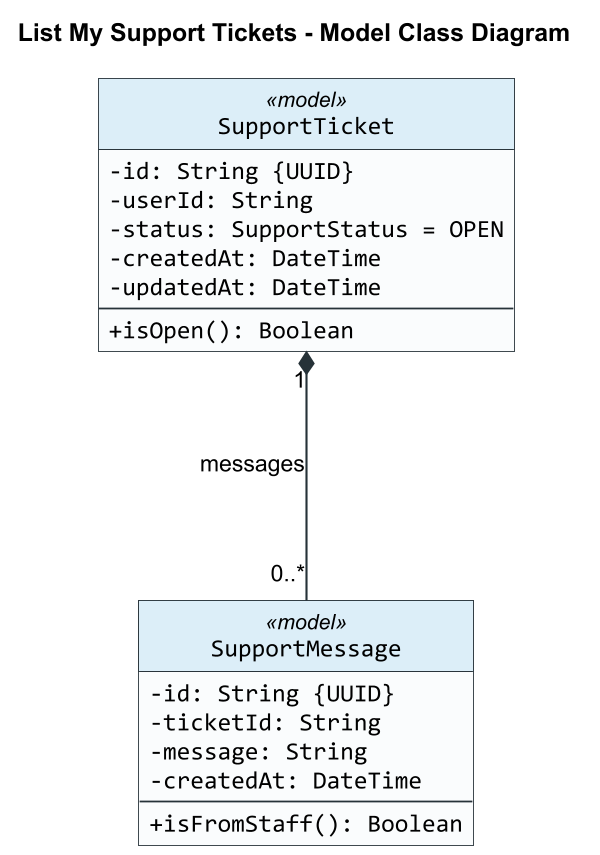

The diagram above was rendered by PlantUML. Its source (embedded in the PNG):
@startuml
title List My Support Tickets - Model Class Diagram

skinparam backgroundColor #FFFFFF
skinparam shadowing false
skinparam roundCorner 0
skinparam dpi 170
skinparam defaultFontName Arial
skinparam classFontName Arial
skinparam classAttributeFontName Consolas
skinparam classAttributeIconSize 0
skinparam classBorderColor #263238
skinparam classBackgroundColor #FAFCFD
skinparam classHeaderBackgroundColor #DCEEF8
skinparam ArrowColor #263238
skinparam ArrowThickness 1.2
skinparam linetype ortho
skinparam nodesep 160
skinparam ranksep 140
hide circle

class SupportTicket <<model>> {
  -id: String {UUID}
  -userId: String
  -status: SupportStatus = OPEN
  -createdAt: DateTime
  -updatedAt: DateTime
  --
  +isOpen(): Boolean
}

class SupportMessage <<model>> {
  -id: String {UUID}
  -ticketId: String
  -message: String
  -createdAt: DateTime
  --
  +isFromStaff(): Boolean
}

SupportTicket "1" *-- "0..*" SupportMessage : messages

@enduml